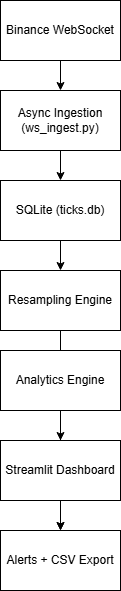

The diagram above was exported from draw.io. Its source (the exported page's mxGraphModel, read from the mxfile embedded in the PNG):
<mxGraphModel dx="1042" dy="567" grid="1" gridSize="10" guides="1" tooltips="1" connect="1" arrows="1" fold="1" page="1" pageScale="1" pageWidth="850" pageHeight="1100" math="0" shadow="0">
  <root>
    <mxCell id="0" />
    <mxCell id="1" parent="0" />
    <mxCell id="0TAjPz6E7Th3Vjtl8_We-10" edge="1" parent="1" source="0TAjPz6E7Th3Vjtl8_We-1" style="edgeStyle=orthogonalEdgeStyle;rounded=0;orthogonalLoop=1;jettySize=auto;html=1;" target="0TAjPz6E7Th3Vjtl8_We-2" value="">
      <mxGeometry relative="1" as="geometry" />
    </mxCell>
    <mxCell id="0TAjPz6E7Th3Vjtl8_We-1" parent="1" style="rounded=0;whiteSpace=wrap;html=1;" value="Binance WebSocket" vertex="1">
      <mxGeometry height="60" width="120" x="320" y="10" as="geometry" />
    </mxCell>
    <mxCell id="0TAjPz6E7Th3Vjtl8_We-11" edge="1" parent="1" source="0TAjPz6E7Th3Vjtl8_We-2" style="edgeStyle=orthogonalEdgeStyle;rounded=0;orthogonalLoop=1;jettySize=auto;html=1;" target="0TAjPz6E7Th3Vjtl8_We-3" value="">
      <mxGeometry relative="1" as="geometry" />
    </mxCell>
    <mxCell id="0TAjPz6E7Th3Vjtl8_We-2" parent="1" style="rounded=0;whiteSpace=wrap;html=1;" value="Async Ingestion (ws_ingest.py)" vertex="1">
      <mxGeometry height="60" width="120" x="320" y="100" as="geometry" />
    </mxCell>
    <mxCell id="0TAjPz6E7Th3Vjtl8_We-12" edge="1" parent="1" source="0TAjPz6E7Th3Vjtl8_We-3" style="edgeStyle=orthogonalEdgeStyle;rounded=0;orthogonalLoop=1;jettySize=auto;html=1;" target="0TAjPz6E7Th3Vjtl8_We-5" value="">
      <mxGeometry relative="1" as="geometry" />
    </mxCell>
    <UserObject label="SQLite (ticks.db)" link="SQLite (ticks.db)" id="0TAjPz6E7Th3Vjtl8_We-3">
      <mxCell parent="1" style="rounded=0;whiteSpace=wrap;html=1;" vertex="1">
        <mxGeometry height="60" width="120" x="320" y="190" as="geometry" />
      </mxCell>
    </UserObject>
    <mxCell id="0TAjPz6E7Th3Vjtl8_We-13" edge="1" parent="1" source="0TAjPz6E7Th3Vjtl8_We-5" style="edgeStyle=orthogonalEdgeStyle;rounded=0;orthogonalLoop=1;jettySize=auto;html=1;" target="0TAjPz6E7Th3Vjtl8_We-7" value="">
      <mxGeometry relative="1" as="geometry" />
    </mxCell>
    <mxCell id="0TAjPz6E7Th3Vjtl8_We-5" parent="1" style="rounded=0;whiteSpace=wrap;html=1;" value="Resampling Engine" vertex="1">
      <mxGeometry height="60" width="120" x="320" y="280" as="geometry" />
    </mxCell>
    <mxCell id="0TAjPz6E7Th3Vjtl8_We-14" edge="1" parent="1" source="0TAjPz6E7Th3Vjtl8_We-6" style="edgeStyle=orthogonalEdgeStyle;rounded=0;orthogonalLoop=1;jettySize=auto;html=1;" target="0TAjPz6E7Th3Vjtl8_We-8" value="">
      <mxGeometry relative="1" as="geometry" />
    </mxCell>
    <mxCell id="0TAjPz6E7Th3Vjtl8_We-6" parent="1" style="rounded=0;whiteSpace=wrap;html=1;" value="Analytics Engine" vertex="1">
      <mxGeometry height="60" width="120" x="320" y="360" as="geometry" />
    </mxCell>
    <mxCell id="0TAjPz6E7Th3Vjtl8_We-15" edge="1" parent="1" source="0TAjPz6E7Th3Vjtl8_We-7" style="edgeStyle=orthogonalEdgeStyle;rounded=0;orthogonalLoop=1;jettySize=auto;html=1;" target="0TAjPz6E7Th3Vjtl8_We-8" value="">
      <mxGeometry relative="1" as="geometry" />
    </mxCell>
    <mxCell id="0TAjPz6E7Th3Vjtl8_We-7" parent="1" style="rounded=0;whiteSpace=wrap;html=1;" value="Streamlit Dashboard" vertex="1">
      <mxGeometry height="60" width="120" x="320" y="450" as="geometry" />
    </mxCell>
    <mxCell id="0TAjPz6E7Th3Vjtl8_We-8" parent="1" style="rounded=0;whiteSpace=wrap;html=1;" value="Alerts + CSV Export" vertex="1">
      <mxGeometry height="60" width="120" x="320" y="540" as="geometry" />
    </mxCell>
  </root>
</mxGraphModel>